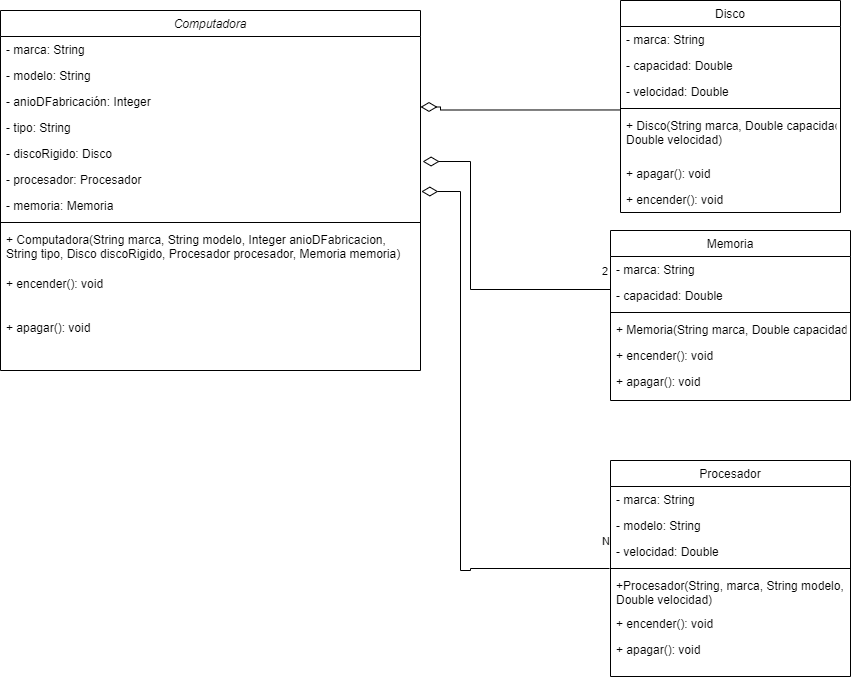

The diagram above was exported from draw.io. Its source (the exported page's mxGraphModel, read from the mxfile embedded in the PNG):
<mxGraphModel dx="1114" dy="610" grid="1" gridSize="10" guides="1" tooltips="1" connect="1" arrows="1" fold="1" page="1" pageScale="1" pageWidth="827" pageHeight="1169" math="0" shadow="0">
  <root>
    <mxCell id="WIyWlLk6GJQsqaUBKTNV-0" />
    <mxCell id="WIyWlLk6GJQsqaUBKTNV-1" parent="WIyWlLk6GJQsqaUBKTNV-0" />
    <mxCell id="zkfFHV4jXpPFQw0GAbJ--0" value="Computadora" style="swimlane;fontStyle=2;align=center;verticalAlign=top;childLayout=stackLayout;horizontal=1;startSize=26;horizontalStack=0;resizeParent=1;resizeLast=0;collapsible=1;marginBottom=0;rounded=0;shadow=0;strokeWidth=1;" parent="WIyWlLk6GJQsqaUBKTNV-1" vertex="1">
      <mxGeometry x="20" y="120" width="420" height="360" as="geometry">
        <mxRectangle x="220" y="120" width="160" height="26" as="alternateBounds" />
      </mxGeometry>
    </mxCell>
    <mxCell id="zkfFHV4jXpPFQw0GAbJ--1" value="- marca: String" style="text;align=left;verticalAlign=top;spacingLeft=4;spacingRight=4;overflow=hidden;rotatable=0;points=[[0,0.5],[1,0.5]];portConstraint=eastwest;" parent="zkfFHV4jXpPFQw0GAbJ--0" vertex="1">
      <mxGeometry y="26" width="420" height="26" as="geometry" />
    </mxCell>
    <mxCell id="zkfFHV4jXpPFQw0GAbJ--2" value="- modelo: String" style="text;align=left;verticalAlign=top;spacingLeft=4;spacingRight=4;overflow=hidden;rotatable=0;points=[[0,0.5],[1,0.5]];portConstraint=eastwest;rounded=0;shadow=0;html=0;" parent="zkfFHV4jXpPFQw0GAbJ--0" vertex="1">
      <mxGeometry y="52" width="420" height="26" as="geometry" />
    </mxCell>
    <mxCell id="zkfFHV4jXpPFQw0GAbJ--3" value="- anioDFabricación: Integer" style="text;align=left;verticalAlign=top;spacingLeft=4;spacingRight=4;overflow=hidden;rotatable=0;points=[[0,0.5],[1,0.5]];portConstraint=eastwest;rounded=0;shadow=0;html=0;" parent="zkfFHV4jXpPFQw0GAbJ--0" vertex="1">
      <mxGeometry y="78" width="420" height="26" as="geometry" />
    </mxCell>
    <mxCell id="YvY8c_Dd0cQkIwtfko4A-0" value="- tipo: String" style="text;align=left;verticalAlign=top;spacingLeft=4;spacingRight=4;overflow=hidden;rotatable=0;points=[[0,0.5],[1,0.5]];portConstraint=eastwest;rounded=0;shadow=0;html=0;" parent="zkfFHV4jXpPFQw0GAbJ--0" vertex="1">
      <mxGeometry y="104" width="420" height="26" as="geometry" />
    </mxCell>
    <mxCell id="YvY8c_Dd0cQkIwtfko4A-2" value="- discoRigido: Disco" style="text;align=left;verticalAlign=top;spacingLeft=4;spacingRight=4;overflow=hidden;rotatable=0;points=[[0,0.5],[1,0.5]];portConstraint=eastwest;rounded=0;shadow=0;html=0;" parent="zkfFHV4jXpPFQw0GAbJ--0" vertex="1">
      <mxGeometry y="130" width="420" height="26" as="geometry" />
    </mxCell>
    <mxCell id="YvY8c_Dd0cQkIwtfko4A-3" value="- procesador: Procesador" style="text;align=left;verticalAlign=top;spacingLeft=4;spacingRight=4;overflow=hidden;rotatable=0;points=[[0,0.5],[1,0.5]];portConstraint=eastwest;rounded=0;shadow=0;html=0;" parent="zkfFHV4jXpPFQw0GAbJ--0" vertex="1">
      <mxGeometry y="156" width="420" height="26" as="geometry" />
    </mxCell>
    <mxCell id="YvY8c_Dd0cQkIwtfko4A-1" value="- memoria: Memoria" style="text;align=left;verticalAlign=top;spacingLeft=4;spacingRight=4;overflow=hidden;rotatable=0;points=[[0,0.5],[1,0.5]];portConstraint=eastwest;rounded=0;shadow=0;html=0;" parent="zkfFHV4jXpPFQw0GAbJ--0" vertex="1">
      <mxGeometry y="182" width="420" height="26" as="geometry" />
    </mxCell>
    <mxCell id="zkfFHV4jXpPFQw0GAbJ--4" value="" style="line;html=1;strokeWidth=1;align=left;verticalAlign=middle;spacingTop=-1;spacingLeft=3;spacingRight=3;rotatable=0;labelPosition=right;points=[];portConstraint=eastwest;" parent="zkfFHV4jXpPFQw0GAbJ--0" vertex="1">
      <mxGeometry y="208" width="420" height="8" as="geometry" />
    </mxCell>
    <mxCell id="zkfFHV4jXpPFQw0GAbJ--5" value="+ Computadora(String marca, String modelo, Integer anioDFabricacion, &#10;String tipo, Disco discoRigido, Procesador procesador, Memoria memoria)" style="text;align=left;verticalAlign=top;spacingLeft=4;spacingRight=4;overflow=hidden;rotatable=0;points=[[0,0.5],[1,0.5]];portConstraint=eastwest;" parent="zkfFHV4jXpPFQw0GAbJ--0" vertex="1">
      <mxGeometry y="216" width="420" height="44" as="geometry" />
    </mxCell>
    <mxCell id="YvY8c_Dd0cQkIwtfko4A-36" value="+ encender(): void" style="text;align=left;verticalAlign=top;spacingLeft=4;spacingRight=4;overflow=hidden;rotatable=0;points=[[0,0.5],[1,0.5]];portConstraint=eastwest;" parent="zkfFHV4jXpPFQw0GAbJ--0" vertex="1">
      <mxGeometry y="260" width="420" height="44" as="geometry" />
    </mxCell>
    <mxCell id="YvY8c_Dd0cQkIwtfko4A-40" value="+ apagar(): void" style="text;align=left;verticalAlign=top;spacingLeft=4;spacingRight=4;overflow=hidden;rotatable=0;points=[[0,0.5],[1,0.5]];portConstraint=eastwest;" parent="zkfFHV4jXpPFQw0GAbJ--0" vertex="1">
      <mxGeometry y="304" width="420" height="44" as="geometry" />
    </mxCell>
    <mxCell id="zkfFHV4jXpPFQw0GAbJ--17" value="Disco" style="swimlane;fontStyle=0;align=center;verticalAlign=top;childLayout=stackLayout;horizontal=1;startSize=26;horizontalStack=0;resizeParent=1;resizeLast=0;collapsible=1;marginBottom=0;rounded=0;shadow=0;strokeWidth=1;" parent="WIyWlLk6GJQsqaUBKTNV-1" vertex="1">
      <mxGeometry x="640" y="110" width="220" height="212" as="geometry">
        <mxRectangle x="550" y="140" width="160" height="26" as="alternateBounds" />
      </mxGeometry>
    </mxCell>
    <mxCell id="zkfFHV4jXpPFQw0GAbJ--18" value="- marca: String" style="text;align=left;verticalAlign=top;spacingLeft=4;spacingRight=4;overflow=hidden;rotatable=0;points=[[0,0.5],[1,0.5]];portConstraint=eastwest;" parent="zkfFHV4jXpPFQw0GAbJ--17" vertex="1">
      <mxGeometry y="26" width="220" height="26" as="geometry" />
    </mxCell>
    <mxCell id="zkfFHV4jXpPFQw0GAbJ--19" value="- capacidad: Double" style="text;align=left;verticalAlign=top;spacingLeft=4;spacingRight=4;overflow=hidden;rotatable=0;points=[[0,0.5],[1,0.5]];portConstraint=eastwest;rounded=0;shadow=0;html=0;" parent="zkfFHV4jXpPFQw0GAbJ--17" vertex="1">
      <mxGeometry y="52" width="220" height="26" as="geometry" />
    </mxCell>
    <mxCell id="zkfFHV4jXpPFQw0GAbJ--20" value="- velocidad: Double" style="text;align=left;verticalAlign=top;spacingLeft=4;spacingRight=4;overflow=hidden;rotatable=0;points=[[0,0.5],[1,0.5]];portConstraint=eastwest;rounded=0;shadow=0;html=0;" parent="zkfFHV4jXpPFQw0GAbJ--17" vertex="1">
      <mxGeometry y="78" width="220" height="26" as="geometry" />
    </mxCell>
    <mxCell id="zkfFHV4jXpPFQw0GAbJ--23" value="" style="line;html=1;strokeWidth=1;align=left;verticalAlign=middle;spacingTop=-1;spacingLeft=3;spacingRight=3;rotatable=0;labelPosition=right;points=[];portConstraint=eastwest;" parent="zkfFHV4jXpPFQw0GAbJ--17" vertex="1">
      <mxGeometry y="104" width="220" height="8" as="geometry" />
    </mxCell>
    <mxCell id="zkfFHV4jXpPFQw0GAbJ--24" value="+ Disco(String marca, Double capacidad,&#10;Double velocidad)" style="text;align=left;verticalAlign=top;spacingLeft=4;spacingRight=4;overflow=hidden;rotatable=0;points=[[0,0.5],[1,0.5]];portConstraint=eastwest;" parent="zkfFHV4jXpPFQw0GAbJ--17" vertex="1">
      <mxGeometry y="112" width="220" height="48" as="geometry" />
    </mxCell>
    <mxCell id="YvY8c_Dd0cQkIwtfko4A-44" value="+ apagar(): void" style="text;align=left;verticalAlign=top;spacingLeft=4;spacingRight=4;overflow=hidden;rotatable=0;points=[[0,0.5],[1,0.5]];portConstraint=eastwest;" parent="zkfFHV4jXpPFQw0GAbJ--17" vertex="1">
      <mxGeometry y="160" width="220" height="26" as="geometry" />
    </mxCell>
    <mxCell id="YvY8c_Dd0cQkIwtfko4A-43" value="+ encender(): void" style="text;align=left;verticalAlign=top;spacingLeft=4;spacingRight=4;overflow=hidden;rotatable=0;points=[[0,0.5],[1,0.5]];portConstraint=eastwest;" parent="zkfFHV4jXpPFQw0GAbJ--17" vertex="1">
      <mxGeometry y="186" width="220" height="26" as="geometry" />
    </mxCell>
    <mxCell id="YvY8c_Dd0cQkIwtfko4A-8" value="Memoria" style="swimlane;fontStyle=0;align=center;verticalAlign=top;childLayout=stackLayout;horizontal=1;startSize=26;horizontalStack=0;resizeParent=1;resizeLast=0;collapsible=1;marginBottom=0;rounded=0;shadow=0;strokeWidth=1;" parent="WIyWlLk6GJQsqaUBKTNV-1" vertex="1">
      <mxGeometry x="630" y="340" width="240" height="170" as="geometry">
        <mxRectangle x="550" y="140" width="160" height="26" as="alternateBounds" />
      </mxGeometry>
    </mxCell>
    <mxCell id="YvY8c_Dd0cQkIwtfko4A-9" value="- marca: String" style="text;align=left;verticalAlign=top;spacingLeft=4;spacingRight=4;overflow=hidden;rotatable=0;points=[[0,0.5],[1,0.5]];portConstraint=eastwest;" parent="YvY8c_Dd0cQkIwtfko4A-8" vertex="1">
      <mxGeometry y="26" width="240" height="26" as="geometry" />
    </mxCell>
    <mxCell id="YvY8c_Dd0cQkIwtfko4A-10" value="- capacidad: Double" style="text;align=left;verticalAlign=top;spacingLeft=4;spacingRight=4;overflow=hidden;rotatable=0;points=[[0,0.5],[1,0.5]];portConstraint=eastwest;rounded=0;shadow=0;html=0;" parent="YvY8c_Dd0cQkIwtfko4A-8" vertex="1">
      <mxGeometry y="52" width="240" height="26" as="geometry" />
    </mxCell>
    <mxCell id="YvY8c_Dd0cQkIwtfko4A-12" value="" style="line;html=1;strokeWidth=1;align=left;verticalAlign=middle;spacingTop=-1;spacingLeft=3;spacingRight=3;rotatable=0;labelPosition=right;points=[];portConstraint=eastwest;" parent="YvY8c_Dd0cQkIwtfko4A-8" vertex="1">
      <mxGeometry y="78" width="240" height="8" as="geometry" />
    </mxCell>
    <mxCell id="YvY8c_Dd0cQkIwtfko4A-13" value="+ Memoria(String marca, Double capacidad)" style="text;align=left;verticalAlign=top;spacingLeft=4;spacingRight=4;overflow=hidden;rotatable=0;points=[[0,0.5],[1,0.5]];portConstraint=eastwest;" parent="YvY8c_Dd0cQkIwtfko4A-8" vertex="1">
      <mxGeometry y="86" width="240" height="26" as="geometry" />
    </mxCell>
    <mxCell id="YvY8c_Dd0cQkIwtfko4A-41" value="+ encender(): void" style="text;align=left;verticalAlign=top;spacingLeft=4;spacingRight=4;overflow=hidden;rotatable=0;points=[[0,0.5],[1,0.5]];portConstraint=eastwest;" parent="YvY8c_Dd0cQkIwtfko4A-8" vertex="1">
      <mxGeometry y="112" width="240" height="26" as="geometry" />
    </mxCell>
    <mxCell id="YvY8c_Dd0cQkIwtfko4A-42" value="+ apagar(): void" style="text;align=left;verticalAlign=top;spacingLeft=4;spacingRight=4;overflow=hidden;rotatable=0;points=[[0,0.5],[1,0.5]];portConstraint=eastwest;" parent="YvY8c_Dd0cQkIwtfko4A-8" vertex="1">
      <mxGeometry y="138" width="240" height="26" as="geometry" />
    </mxCell>
    <mxCell id="YvY8c_Dd0cQkIwtfko4A-15" value="Procesador" style="swimlane;fontStyle=0;align=center;verticalAlign=top;childLayout=stackLayout;horizontal=1;startSize=26;horizontalStack=0;resizeParent=1;resizeLast=0;collapsible=1;marginBottom=0;rounded=0;shadow=0;strokeWidth=1;" parent="WIyWlLk6GJQsqaUBKTNV-1" vertex="1">
      <mxGeometry x="630" y="570" width="240" height="216" as="geometry">
        <mxRectangle x="550" y="140" width="160" height="26" as="alternateBounds" />
      </mxGeometry>
    </mxCell>
    <mxCell id="YvY8c_Dd0cQkIwtfko4A-16" value="- marca: String" style="text;align=left;verticalAlign=top;spacingLeft=4;spacingRight=4;overflow=hidden;rotatable=0;points=[[0,0.5],[1,0.5]];portConstraint=eastwest;" parent="YvY8c_Dd0cQkIwtfko4A-15" vertex="1">
      <mxGeometry y="26" width="240" height="26" as="geometry" />
    </mxCell>
    <mxCell id="YvY8c_Dd0cQkIwtfko4A-17" value="- modelo: String" style="text;align=left;verticalAlign=top;spacingLeft=4;spacingRight=4;overflow=hidden;rotatable=0;points=[[0,0.5],[1,0.5]];portConstraint=eastwest;rounded=0;shadow=0;html=0;" parent="YvY8c_Dd0cQkIwtfko4A-15" vertex="1">
      <mxGeometry y="52" width="240" height="26" as="geometry" />
    </mxCell>
    <mxCell id="YvY8c_Dd0cQkIwtfko4A-18" value="- velocidad: Double" style="text;align=left;verticalAlign=top;spacingLeft=4;spacingRight=4;overflow=hidden;rotatable=0;points=[[0,0.5],[1,0.5]];portConstraint=eastwest;rounded=0;shadow=0;html=0;" parent="YvY8c_Dd0cQkIwtfko4A-15" vertex="1">
      <mxGeometry y="78" width="240" height="26" as="geometry" />
    </mxCell>
    <mxCell id="YvY8c_Dd0cQkIwtfko4A-19" value="" style="line;html=1;strokeWidth=1;align=left;verticalAlign=middle;spacingTop=-1;spacingLeft=3;spacingRight=3;rotatable=0;labelPosition=right;points=[];portConstraint=eastwest;" parent="YvY8c_Dd0cQkIwtfko4A-15" vertex="1">
      <mxGeometry y="104" width="240" height="8" as="geometry" />
    </mxCell>
    <mxCell id="YvY8c_Dd0cQkIwtfko4A-20" value="+Procesador(String, marca, String modelo,&#10;Double velocidad)" style="text;align=left;verticalAlign=top;spacingLeft=4;spacingRight=4;overflow=hidden;rotatable=0;points=[[0,0.5],[1,0.5]];portConstraint=eastwest;" parent="YvY8c_Dd0cQkIwtfko4A-15" vertex="1">
      <mxGeometry y="112" width="240" height="38" as="geometry" />
    </mxCell>
    <mxCell id="YvY8c_Dd0cQkIwtfko4A-46" value="+ encender(): void" style="text;align=left;verticalAlign=top;spacingLeft=4;spacingRight=4;overflow=hidden;rotatable=0;points=[[0,0.5],[1,0.5]];portConstraint=eastwest;" parent="YvY8c_Dd0cQkIwtfko4A-15" vertex="1">
      <mxGeometry y="150" width="240" height="26" as="geometry" />
    </mxCell>
    <mxCell id="YvY8c_Dd0cQkIwtfko4A-47" value="+ apagar(): void" style="text;align=left;verticalAlign=top;spacingLeft=4;spacingRight=4;overflow=hidden;rotatable=0;points=[[0,0.5],[1,0.5]];portConstraint=eastwest;" parent="YvY8c_Dd0cQkIwtfko4A-15" vertex="1">
      <mxGeometry y="176" width="240" height="26" as="geometry" />
    </mxCell>
    <mxCell id="YvY8c_Dd0cQkIwtfko4A-32" value="2" style="endArrow=none;html=1;endSize=12;startArrow=diamondThin;startSize=14;startFill=0;edgeStyle=orthogonalEdgeStyle;align=left;verticalAlign=bottom;rounded=0;exitX=1.005;exitY=0.808;exitDx=0;exitDy=0;exitPerimeter=0;endFill=0;" parent="WIyWlLk6GJQsqaUBKTNV-1" source="YvY8c_Dd0cQkIwtfko4A-2" edge="1">
      <mxGeometry x="0.9367" y="9" relative="1" as="geometry">
        <mxPoint x="490" y="263" as="sourcePoint" />
        <mxPoint x="630" y="399" as="targetPoint" />
        <Array as="points">
          <mxPoint x="490" y="271" />
          <mxPoint x="490" y="399" />
        </Array>
        <mxPoint as="offset" />
      </mxGeometry>
    </mxCell>
    <mxCell id="YvY8c_Dd0cQkIwtfko4A-35" value="N" style="endArrow=none;html=1;endSize=12;startArrow=diamondThin;startSize=14;startFill=0;edgeStyle=orthogonalEdgeStyle;align=left;verticalAlign=bottom;rounded=0;entryX=-0.004;entryY=1.154;entryDx=0;entryDy=0;entryPerimeter=0;exitX=1.002;exitY=-0.038;exitDx=0;exitDy=0;exitPerimeter=0;endFill=0;" parent="WIyWlLk6GJQsqaUBKTNV-1" source="YvY8c_Dd0cQkIwtfko4A-1" target="YvY8c_Dd0cQkIwtfko4A-18" edge="1">
      <mxGeometry x="0.9682" y="18" relative="1" as="geometry">
        <mxPoint x="440" y="500" as="sourcePoint" />
        <mxPoint x="600" y="500" as="targetPoint" />
        <Array as="points">
          <mxPoint x="480" y="301" />
          <mxPoint x="480" y="680" />
          <mxPoint x="490" y="680" />
          <mxPoint x="490" y="678" />
        </Array>
        <mxPoint as="offset" />
      </mxGeometry>
    </mxCell>
    <mxCell id="YvY8c_Dd0cQkIwtfko4A-39" value="" style="endArrow=none;html=1;endSize=12;startArrow=diamondThin;startSize=14;startFill=0;edgeStyle=orthogonalEdgeStyle;align=left;verticalAlign=bottom;rounded=0;exitX=1.005;exitY=0.808;exitDx=0;exitDy=0;exitPerimeter=0;endFill=0;entryX=0;entryY=0.5;entryDx=0;entryDy=0;" parent="WIyWlLk6GJQsqaUBKTNV-1" edge="1">
      <mxGeometry x="0.9367" y="9" relative="1" as="geometry">
        <mxPoint x="440" y="216.47" as="sourcePoint" />
        <mxPoint x="640" y="219.47" as="targetPoint" />
        <Array as="points">
          <mxPoint x="460" y="216" />
          <mxPoint x="460" y="220" />
        </Array>
        <mxPoint as="offset" />
      </mxGeometry>
    </mxCell>
  </root>
</mxGraphModel>